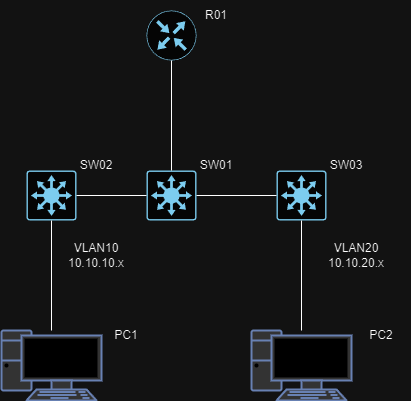

The diagram above was exported from draw.io. Its source (the exported page's mxGraphModel, read from the mxfile embedded in the PNG):
<mxGraphModel dx="893" dy="509" grid="1" gridSize="10" guides="1" tooltips="1" connect="1" arrows="1" fold="1" page="1" pageScale="1" pageWidth="827" pageHeight="1169" math="0" shadow="0">
  <root>
    <mxCell id="0" />
    <mxCell id="1" parent="0" />
    <mxCell id="lFUkjISQgmg35Ht74152-1" value="" style="sketch=0;points=[[0.5,0,0],[1,0.5,0],[0.5,1,0],[0,0.5,0],[0.145,0.145,0],[0.8555,0.145,0],[0.855,0.8555,0],[0.145,0.855,0]];verticalLabelPosition=bottom;html=1;verticalAlign=top;aspect=fixed;align=center;pointerEvents=1;shape=mxgraph.cisco19.rect;prIcon=router;fillColor=#FAFAFA;strokeColor=#005073;" vertex="1" parent="1">
      <mxGeometry x="350" y="110" width="50" height="50" as="geometry" />
    </mxCell>
    <mxCell id="lFUkjISQgmg35Ht74152-2" value="" style="sketch=0;points=[[0.015,0.015,0],[0.985,0.015,0],[0.985,0.985,0],[0.015,0.985,0],[0.25,0,0],[0.5,0,0],[0.75,0,0],[1,0.25,0],[1,0.5,0],[1,0.75,0],[0.75,1,0],[0.5,1,0],[0.25,1,0],[0,0.75,0],[0,0.5,0],[0,0.25,0]];verticalLabelPosition=bottom;html=1;verticalAlign=top;aspect=fixed;align=center;pointerEvents=1;shape=mxgraph.cisco19.rect;prIcon=l3_switch;fillColor=#FAFAFA;strokeColor=#005073;" vertex="1" parent="1">
      <mxGeometry x="230" y="270" width="50" height="50" as="geometry" />
    </mxCell>
    <mxCell id="lFUkjISQgmg35Ht74152-3" value="" style="sketch=0;points=[[0.015,0.015,0],[0.985,0.015,0],[0.985,0.985,0],[0.015,0.985,0],[0.25,0,0],[0.5,0,0],[0.75,0,0],[1,0.25,0],[1,0.5,0],[1,0.75,0],[0.75,1,0],[0.5,1,0],[0.25,1,0],[0,0.75,0],[0,0.5,0],[0,0.25,0]];verticalLabelPosition=bottom;html=1;verticalAlign=top;aspect=fixed;align=center;pointerEvents=1;shape=mxgraph.cisco19.rect;prIcon=l3_switch;fillColor=#FAFAFA;strokeColor=#005073;" vertex="1" parent="1">
      <mxGeometry x="480" y="270" width="50" height="50" as="geometry" />
    </mxCell>
    <mxCell id="lFUkjISQgmg35Ht74152-4" value="" style="sketch=0;points=[[0.015,0.015,0],[0.985,0.015,0],[0.985,0.985,0],[0.015,0.985,0],[0.25,0,0],[0.5,0,0],[0.75,0,0],[1,0.25,0],[1,0.5,0],[1,0.75,0],[0.75,1,0],[0.5,1,0],[0.25,1,0],[0,0.75,0],[0,0.5,0],[0,0.25,0]];verticalLabelPosition=bottom;html=1;verticalAlign=top;aspect=fixed;align=center;pointerEvents=1;shape=mxgraph.cisco19.rect;prIcon=l3_switch;fillColor=#FAFAFA;strokeColor=#005073;" vertex="1" parent="1">
      <mxGeometry x="350" y="270" width="50" height="50" as="geometry" />
    </mxCell>
    <mxCell id="lFUkjISQgmg35Ht74152-5" value="" style="fontColor=#0066CC;verticalAlign=top;verticalLabelPosition=bottom;labelPosition=center;align=center;html=1;outlineConnect=0;fillColor=#CCCCCC;strokeColor=#6881B3;gradientColor=none;gradientDirection=north;strokeWidth=2;shape=mxgraph.networks.pc;" vertex="1" parent="1">
      <mxGeometry x="205" y="430" width="100" height="70" as="geometry" />
    </mxCell>
    <mxCell id="lFUkjISQgmg35Ht74152-6" value="" style="fontColor=#0066CC;verticalAlign=top;verticalLabelPosition=bottom;labelPosition=center;align=center;html=1;outlineConnect=0;fillColor=#CCCCCC;strokeColor=#6881B3;gradientColor=none;gradientDirection=north;strokeWidth=2;shape=mxgraph.networks.pc;" vertex="1" parent="1">
      <mxGeometry x="455" y="430" width="100" height="70" as="geometry" />
    </mxCell>
    <mxCell id="lFUkjISQgmg35Ht74152-7" value="" style="endArrow=none;html=1;rounded=0;entryX=0.5;entryY=1;entryDx=0;entryDy=0;entryPerimeter=0;exitX=0.5;exitY=0;exitDx=0;exitDy=0;exitPerimeter=0;" edge="1" parent="1" source="lFUkjISQgmg35Ht74152-4" target="lFUkjISQgmg35Ht74152-1">
      <mxGeometry width="50" height="50" relative="1" as="geometry">
        <mxPoint x="430" y="400" as="sourcePoint" />
        <mxPoint x="480" y="350" as="targetPoint" />
      </mxGeometry>
    </mxCell>
    <mxCell id="lFUkjISQgmg35Ht74152-8" value="" style="endArrow=none;html=1;rounded=0;entryX=0;entryY=0.5;entryDx=0;entryDy=0;entryPerimeter=0;exitX=1;exitY=0.5;exitDx=0;exitDy=0;exitPerimeter=0;" edge="1" parent="1" source="lFUkjISQgmg35Ht74152-2" target="lFUkjISQgmg35Ht74152-4">
      <mxGeometry width="50" height="50" relative="1" as="geometry">
        <mxPoint x="270" y="390" as="sourcePoint" />
        <mxPoint x="320" y="340" as="targetPoint" />
      </mxGeometry>
    </mxCell>
    <mxCell id="lFUkjISQgmg35Ht74152-9" value="" style="endArrow=none;html=1;rounded=0;entryX=1;entryY=0.5;entryDx=0;entryDy=0;entryPerimeter=0;exitX=0;exitY=0.5;exitDx=0;exitDy=0;exitPerimeter=0;" edge="1" parent="1" source="lFUkjISQgmg35Ht74152-3" target="lFUkjISQgmg35Ht74152-4">
      <mxGeometry width="50" height="50" relative="1" as="geometry">
        <mxPoint x="400" y="400" as="sourcePoint" />
        <mxPoint x="450" y="350" as="targetPoint" />
      </mxGeometry>
    </mxCell>
    <mxCell id="lFUkjISQgmg35Ht74152-10" value="" style="endArrow=none;html=1;rounded=0;entryX=0.5;entryY=1;entryDx=0;entryDy=0;entryPerimeter=0;" edge="1" parent="1" source="lFUkjISQgmg35Ht74152-5" target="lFUkjISQgmg35Ht74152-2">
      <mxGeometry width="50" height="50" relative="1" as="geometry">
        <mxPoint x="250" y="390" as="sourcePoint" />
        <mxPoint x="300" y="340" as="targetPoint" />
      </mxGeometry>
    </mxCell>
    <mxCell id="lFUkjISQgmg35Ht74152-11" value="" style="endArrow=none;html=1;rounded=0;entryX=0.5;entryY=1;entryDx=0;entryDy=0;entryPerimeter=0;" edge="1" parent="1" source="lFUkjISQgmg35Ht74152-6" target="lFUkjISQgmg35Ht74152-3">
      <mxGeometry width="50" height="50" relative="1" as="geometry">
        <mxPoint x="470" y="420" as="sourcePoint" />
        <mxPoint x="520" y="370" as="targetPoint" />
      </mxGeometry>
    </mxCell>
    <mxCell id="lFUkjISQgmg35Ht74152-12" value="R01" style="text;html=1;align=center;verticalAlign=middle;whiteSpace=wrap;rounded=0;" vertex="1" parent="1">
      <mxGeometry x="390" y="100" width="60" height="30" as="geometry" />
    </mxCell>
    <mxCell id="lFUkjISQgmg35Ht74152-13" value="SW01" style="text;html=1;align=center;verticalAlign=middle;whiteSpace=wrap;rounded=0;" vertex="1" parent="1">
      <mxGeometry x="390" y="250" width="60" height="30" as="geometry" />
    </mxCell>
    <mxCell id="lFUkjISQgmg35Ht74152-14" value="SW03" style="text;html=1;align=center;verticalAlign=middle;whiteSpace=wrap;rounded=0;" vertex="1" parent="1">
      <mxGeometry x="520" y="250" width="60" height="30" as="geometry" />
    </mxCell>
    <mxCell id="lFUkjISQgmg35Ht74152-15" value="SW02" style="text;html=1;align=center;verticalAlign=middle;whiteSpace=wrap;rounded=0;" vertex="1" parent="1">
      <mxGeometry x="270" y="250" width="60" height="30" as="geometry" />
    </mxCell>
    <mxCell id="lFUkjISQgmg35Ht74152-16" value="PC1" style="text;html=1;align=center;verticalAlign=middle;whiteSpace=wrap;rounded=0;" vertex="1" parent="1">
      <mxGeometry x="300" y="420" width="60" height="30" as="geometry" />
    </mxCell>
    <mxCell id="lFUkjISQgmg35Ht74152-17" value="PC2" style="text;html=1;align=center;verticalAlign=middle;whiteSpace=wrap;rounded=0;" vertex="1" parent="1">
      <mxGeometry x="555" y="420" width="60" height="30" as="geometry" />
    </mxCell>
    <mxCell id="lFUkjISQgmg35Ht74152-18" value="VLAN10&lt;br&gt;10.10.10.x" style="text;html=1;align=center;verticalAlign=middle;whiteSpace=wrap;rounded=0;" vertex="1" parent="1">
      <mxGeometry x="270" y="340" width="60" height="30" as="geometry" />
    </mxCell>
    <mxCell id="lFUkjISQgmg35Ht74152-19" value="VLAN20&lt;br&gt;10.10.20.x" style="text;html=1;align=center;verticalAlign=middle;whiteSpace=wrap;rounded=0;" vertex="1" parent="1">
      <mxGeometry x="530" y="340" width="60" height="30" as="geometry" />
    </mxCell>
  </root>
</mxGraphModel>